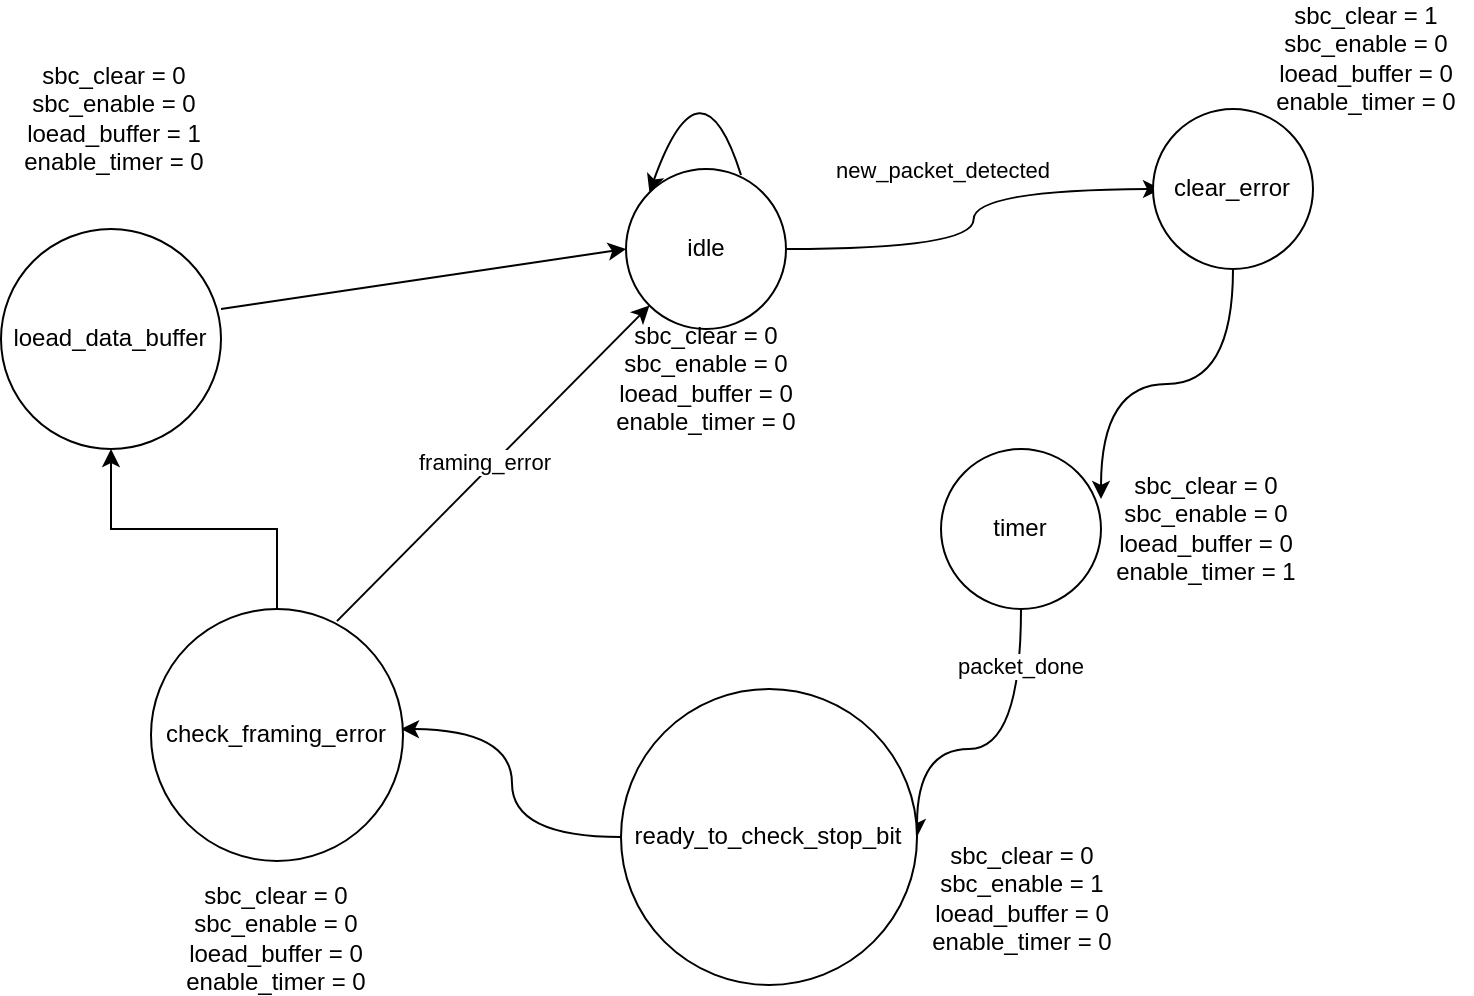

The diagram above was exported from draw.io. Its source (the exported page's mxGraphModel, read from the mxfile embedded in the PNG):
<mxGraphModel dx="1056" dy="549" grid="1" gridSize="10" guides="1" tooltips="1" connect="1" arrows="1" fold="1" page="1" pageScale="1" pageWidth="827" pageHeight="1169" math="0" shadow="0">
  <root>
    <mxCell id="0" />
    <mxCell id="1" parent="0" />
    <mxCell id="p6cuHn0kcu-1bu1f_8UJ-4" style="edgeStyle=orthogonalEdgeStyle;rounded=0;orthogonalLoop=1;jettySize=auto;html=1;curved=1;" parent="1" source="p6cuHn0kcu-1bu1f_8UJ-1" edge="1">
      <mxGeometry relative="1" as="geometry">
        <mxPoint x="640" y="100" as="targetPoint" />
      </mxGeometry>
    </mxCell>
    <mxCell id="p6cuHn0kcu-1bu1f_8UJ-5" value="new_packet_detected" style="edgeLabel;html=1;align=center;verticalAlign=middle;resizable=0;points=[];" parent="p6cuHn0kcu-1bu1f_8UJ-4" connectable="0" vertex="1">
      <mxGeometry x="-0.2963" y="-14" relative="1" as="geometry">
        <mxPoint x="2" y="-54" as="offset" />
      </mxGeometry>
    </mxCell>
    <mxCell id="p6cuHn0kcu-1bu1f_8UJ-1" value="idle" style="ellipse;whiteSpace=wrap;html=1;aspect=fixed;" parent="1" vertex="1">
      <mxGeometry x="372.5" y="90" width="80" height="80" as="geometry" />
    </mxCell>
    <mxCell id="p6cuHn0kcu-1bu1f_8UJ-7" style="edgeStyle=orthogonalEdgeStyle;rounded=0;orthogonalLoop=1;jettySize=auto;html=1;entryX=1;entryY=0.5;entryDx=0;entryDy=0;curved=1;" parent="1" source="p6cuHn0kcu-1bu1f_8UJ-2" target="p6cuHn0kcu-1bu1f_8UJ-8" edge="1">
      <mxGeometry relative="1" as="geometry">
        <mxPoint x="530" y="470" as="targetPoint" />
        <Array as="points">
          <mxPoint x="570" y="380" />
          <mxPoint x="518" y="380" />
        </Array>
      </mxGeometry>
    </mxCell>
    <mxCell id="p6cuHn0kcu-1bu1f_8UJ-11" value="packet_done" style="edgeLabel;html=1;align=center;verticalAlign=middle;resizable=0;points=[];" parent="p6cuHn0kcu-1bu1f_8UJ-7" vertex="1" connectable="0">
      <mxGeometry x="-0.6667" y="-1" relative="1" as="geometry">
        <mxPoint as="offset" />
      </mxGeometry>
    </mxCell>
    <mxCell id="p6cuHn0kcu-1bu1f_8UJ-2" value="timer" style="ellipse;whiteSpace=wrap;html=1;aspect=fixed;" parent="1" vertex="1">
      <mxGeometry x="530" y="230" width="80" height="80" as="geometry" />
    </mxCell>
    <mxCell id="p6cuHn0kcu-1bu1f_8UJ-6" value="" style="endArrow=classic;html=1;rounded=0;entryX=0;entryY=0;entryDx=0;entryDy=0;curved=1;" parent="1" target="p6cuHn0kcu-1bu1f_8UJ-1" edge="1">
      <mxGeometry width="50" height="50" relative="1" as="geometry">
        <mxPoint x="430" y="93" as="sourcePoint" />
        <mxPoint x="480" y="43" as="targetPoint" />
        <Array as="points">
          <mxPoint x="410" y="30" />
        </Array>
      </mxGeometry>
    </mxCell>
    <mxCell id="p6cuHn0kcu-1bu1f_8UJ-12" style="edgeStyle=orthogonalEdgeStyle;rounded=0;orthogonalLoop=1;jettySize=auto;html=1;curved=1;" parent="1" source="p6cuHn0kcu-1bu1f_8UJ-8" edge="1">
      <mxGeometry relative="1" as="geometry">
        <mxPoint x="260" y="370" as="targetPoint" />
      </mxGeometry>
    </mxCell>
    <mxCell id="p6cuHn0kcu-1bu1f_8UJ-8" value="ready_to_check_stop_bit" style="ellipse;whiteSpace=wrap;html=1;aspect=fixed;" parent="1" vertex="1">
      <mxGeometry x="370" y="350" width="148" height="148" as="geometry" />
    </mxCell>
    <mxCell id="p6cuHn0kcu-1bu1f_8UJ-9" value="loead_data_buffer" style="ellipse;whiteSpace=wrap;html=1;aspect=fixed;" parent="1" vertex="1">
      <mxGeometry x="60" y="120" width="110" height="110" as="geometry" />
    </mxCell>
    <mxCell id="p6cuHn0kcu-1bu1f_8UJ-14" style="edgeStyle=orthogonalEdgeStyle;rounded=0;orthogonalLoop=1;jettySize=auto;html=1;entryX=0.5;entryY=1;entryDx=0;entryDy=0;" parent="1" source="p6cuHn0kcu-1bu1f_8UJ-13" target="p6cuHn0kcu-1bu1f_8UJ-9" edge="1">
      <mxGeometry relative="1" as="geometry" />
    </mxCell>
    <mxCell id="p6cuHn0kcu-1bu1f_8UJ-13" value="check_framing_error" style="ellipse;whiteSpace=wrap;html=1;aspect=fixed;" parent="1" vertex="1">
      <mxGeometry x="135" y="310" width="126" height="126" as="geometry" />
    </mxCell>
    <mxCell id="p6cuHn0kcu-1bu1f_8UJ-18" value="" style="endArrow=classic;html=1;rounded=0;entryX=0;entryY=1;entryDx=0;entryDy=0;exitX=0.738;exitY=0.048;exitDx=0;exitDy=0;exitPerimeter=0;" parent="1" source="p6cuHn0kcu-1bu1f_8UJ-13" target="p6cuHn0kcu-1bu1f_8UJ-1" edge="1">
      <mxGeometry width="50" height="50" relative="1" as="geometry">
        <mxPoint x="230" y="310" as="sourcePoint" />
        <mxPoint x="280" y="260" as="targetPoint" />
      </mxGeometry>
    </mxCell>
    <mxCell id="p6cuHn0kcu-1bu1f_8UJ-21" value="framing_error" style="edgeLabel;html=1;align=center;verticalAlign=middle;resizable=0;points=[];" parent="p6cuHn0kcu-1bu1f_8UJ-18" vertex="1" connectable="0">
      <mxGeometry x="-0.0297" y="4" relative="1" as="geometry">
        <mxPoint as="offset" />
      </mxGeometry>
    </mxCell>
    <mxCell id="p6cuHn0kcu-1bu1f_8UJ-20" value="" style="endArrow=classic;html=1;rounded=0;entryX=0;entryY=0.5;entryDx=0;entryDy=0;" parent="1" target="p6cuHn0kcu-1bu1f_8UJ-1" edge="1">
      <mxGeometry width="50" height="50" relative="1" as="geometry">
        <mxPoint x="170" y="160" as="sourcePoint" />
        <mxPoint x="220" y="110" as="targetPoint" />
      </mxGeometry>
    </mxCell>
    <mxCell id="Hr7lUsLssAb7I_WbK7_T-1" value="sbc_clear = 0&lt;br&gt;sbc_enable = 0&lt;br&gt;loead_buffer = 0&lt;br&gt;enable_timer = 0" style="text;strokeColor=none;align=center;fillColor=none;html=1;verticalAlign=middle;whiteSpace=wrap;rounded=0;" parent="1" vertex="1">
      <mxGeometry x="359.5" y="180" width="106" height="30" as="geometry" />
    </mxCell>
    <mxCell id="Hr7lUsLssAb7I_WbK7_T-2" value="sbc_clear = 0&lt;br&gt;sbc_enable = 0&lt;br&gt;loead_buffer = 0&lt;br&gt;enable_timer = 1" style="text;strokeColor=none;align=center;fillColor=none;html=1;verticalAlign=middle;whiteSpace=wrap;rounded=0;" parent="1" vertex="1">
      <mxGeometry x="610" y="255" width="106" height="30" as="geometry" />
    </mxCell>
    <mxCell id="Hr7lUsLssAb7I_WbK7_T-3" value="sbc_clear = 0&lt;br&gt;sbc_enable = 1&lt;br&gt;loead_buffer = 0&lt;br&gt;enable_timer = 0" style="text;strokeColor=none;align=center;fillColor=none;html=1;verticalAlign=middle;whiteSpace=wrap;rounded=0;" parent="1" vertex="1">
      <mxGeometry x="518" y="440" width="106" height="30" as="geometry" />
    </mxCell>
    <mxCell id="Hr7lUsLssAb7I_WbK7_T-4" value="sbc_clear = 0&lt;br&gt;sbc_enable = 0&lt;br&gt;loead_buffer = 0&lt;br&gt;enable_timer = 0" style="text;strokeColor=none;align=center;fillColor=none;html=1;verticalAlign=middle;whiteSpace=wrap;rounded=0;" parent="1" vertex="1">
      <mxGeometry x="145" y="460" width="106" height="30" as="geometry" />
    </mxCell>
    <mxCell id="Hr7lUsLssAb7I_WbK7_T-5" value="sbc_clear = 0&lt;br&gt;sbc_enable = 0&lt;br&gt;loead_buffer = 1&lt;br&gt;enable_timer = 0" style="text;strokeColor=none;align=center;fillColor=none;html=1;verticalAlign=middle;whiteSpace=wrap;rounded=0;" parent="1" vertex="1">
      <mxGeometry x="64" y="50" width="106" height="30" as="geometry" />
    </mxCell>
    <mxCell id="Hr7lUsLssAb7I_WbK7_T-8" style="edgeStyle=orthogonalEdgeStyle;rounded=0;orthogonalLoop=1;jettySize=auto;html=1;entryX=0;entryY=0;entryDx=0;entryDy=0;curved=1;" parent="1" source="Hr7lUsLssAb7I_WbK7_T-7" target="Hr7lUsLssAb7I_WbK7_T-2" edge="1">
      <mxGeometry relative="1" as="geometry" />
    </mxCell>
    <mxCell id="Hr7lUsLssAb7I_WbK7_T-7" value="clear_error" style="ellipse;whiteSpace=wrap;html=1;aspect=fixed;" parent="1" vertex="1">
      <mxGeometry x="636" y="60" width="80" height="80" as="geometry" />
    </mxCell>
    <mxCell id="Hr7lUsLssAb7I_WbK7_T-12" value="sbc_clear = 1&lt;br&gt;sbc_enable = 0&lt;br&gt;loead_buffer = 0&lt;br&gt;enable_timer = 0" style="text;strokeColor=none;align=center;fillColor=none;html=1;verticalAlign=middle;whiteSpace=wrap;rounded=0;" parent="1" vertex="1">
      <mxGeometry x="690" y="20" width="106" height="30" as="geometry" />
    </mxCell>
  </root>
</mxGraphModel>